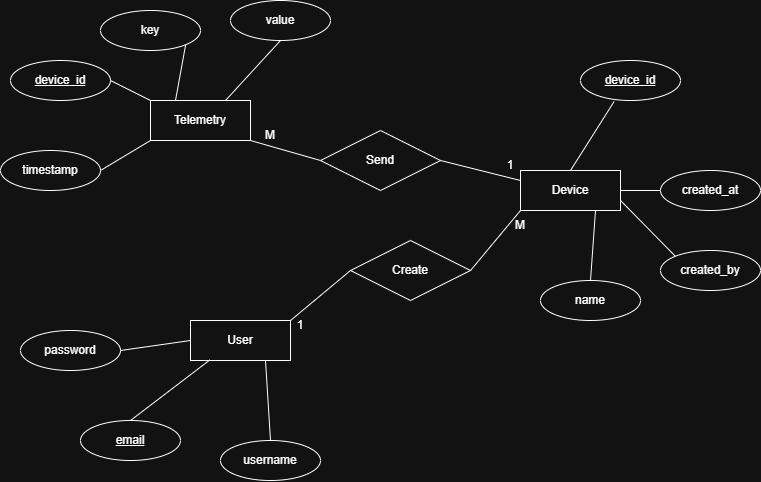

The diagram above was exported from draw.io. Its source (the exported page's mxGraphModel, read from the mxfile embedded in the PNG):
<mxGraphModel dx="925" dy="586" grid="1" gridSize="10" guides="1" tooltips="1" connect="1" arrows="1" fold="1" page="1" pageScale="1" pageWidth="850" pageHeight="1100" math="0" shadow="0">
  <root>
    <mxCell id="0" />
    <mxCell id="1" parent="0" />
    <mxCell id="ShLHwDRU74rEFABbsPjc-1" parent="1" style="whiteSpace=wrap;html=1;align=center;labelBackgroundColor=none;" value="User" vertex="1">
      <mxGeometry height="40" width="100" x="220" y="380" as="geometry" />
    </mxCell>
    <mxCell id="ShLHwDRU74rEFABbsPjc-2" parent="1" style="whiteSpace=wrap;html=1;align=center;labelBackgroundColor=none;" value="Telemetry" vertex="1">
      <mxGeometry height="40" width="100" x="180" y="160" as="geometry" />
    </mxCell>
    <mxCell id="ShLHwDRU74rEFABbsPjc-3" parent="1" style="whiteSpace=wrap;html=1;align=center;labelBackgroundColor=none;" value="Device" vertex="1">
      <mxGeometry height="40" width="100" x="550" y="230" as="geometry" />
    </mxCell>
    <mxCell id="ShLHwDRU74rEFABbsPjc-4" parent="1" style="ellipse;whiteSpace=wrap;html=1;align=center;fontStyle=4;labelBackgroundColor=none;" value="email" vertex="1">
      <mxGeometry height="40" width="100" x="110" y="480" as="geometry" />
    </mxCell>
    <mxCell id="ShLHwDRU74rEFABbsPjc-5" parent="1" style="ellipse;whiteSpace=wrap;html=1;align=center;labelBackgroundColor=none;" value="username" vertex="1">
      <mxGeometry height="40" width="100" x="250" y="500" as="geometry" />
    </mxCell>
    <mxCell id="ShLHwDRU74rEFABbsPjc-6" parent="1" style="ellipse;whiteSpace=wrap;html=1;align=center;labelBackgroundColor=none;" value="password" vertex="1">
      <mxGeometry height="40" width="100" x="50" y="390" as="geometry" />
    </mxCell>
    <mxCell id="ShLHwDRU74rEFABbsPjc-7" parent="1" style="ellipse;whiteSpace=wrap;html=1;align=center;fontStyle=4;labelBackgroundColor=none;" value="device_id" vertex="1">
      <mxGeometry height="40" width="100" x="610" y="120" as="geometry" />
    </mxCell>
    <mxCell id="ShLHwDRU74rEFABbsPjc-8" parent="1" style="ellipse;whiteSpace=wrap;html=1;align=center;labelBackgroundColor=none;" value="name" vertex="1">
      <mxGeometry height="40" width="100" x="570" y="340" as="geometry" />
    </mxCell>
    <mxCell id="ShLHwDRU74rEFABbsPjc-9" parent="1" style="ellipse;whiteSpace=wrap;html=1;align=center;labelBackgroundColor=none;" value="created_by" vertex="1">
      <mxGeometry height="40" width="100" x="690" y="310" as="geometry" />
    </mxCell>
    <mxCell id="ShLHwDRU74rEFABbsPjc-10" parent="1" style="ellipse;whiteSpace=wrap;html=1;align=center;labelBackgroundColor=none;" value="created_at" vertex="1">
      <mxGeometry height="40" width="100" x="690" y="230" as="geometry" />
    </mxCell>
    <mxCell id="ShLHwDRU74rEFABbsPjc-11" parent="1" style="ellipse;whiteSpace=wrap;html=1;align=center;fontStyle=4;labelBackgroundColor=none;" value="device_id" vertex="1">
      <mxGeometry height="40" width="100" x="40" y="120" as="geometry" />
    </mxCell>
    <mxCell id="ShLHwDRU74rEFABbsPjc-13" parent="1" style="ellipse;whiteSpace=wrap;html=1;align=center;labelBackgroundColor=none;" value="value" vertex="1">
      <mxGeometry height="40" width="100" x="260" y="60" as="geometry" />
    </mxCell>
    <mxCell id="ShLHwDRU74rEFABbsPjc-20" edge="1" parent="1" source="ShLHwDRU74rEFABbsPjc-6" style="endArrow=none;html=1;rounded=0;exitX=1;exitY=0.5;exitDx=0;exitDy=0;entryX=0;entryY=0.5;entryDx=0;entryDy=0;labelBackgroundColor=none;fontColor=default;" target="ShLHwDRU74rEFABbsPjc-1" value="">
      <mxGeometry height="50" relative="1" width="50" as="geometry">
        <mxPoint x="170" y="370" as="sourcePoint" />
        <mxPoint x="220" y="320" as="targetPoint" />
      </mxGeometry>
    </mxCell>
    <mxCell id="ShLHwDRU74rEFABbsPjc-21" edge="1" parent="1" source="ShLHwDRU74rEFABbsPjc-4" style="endArrow=none;html=1;rounded=0;entryX=0.193;entryY=0.987;entryDx=0;entryDy=0;entryPerimeter=0;exitX=0.5;exitY=0;exitDx=0;exitDy=0;labelBackgroundColor=none;fontColor=default;" target="ShLHwDRU74rEFABbsPjc-1" value="">
      <mxGeometry height="50" relative="1" width="50" as="geometry">
        <mxPoint x="190" y="480" as="sourcePoint" />
        <mxPoint x="265" y="460" as="targetPoint" />
      </mxGeometry>
    </mxCell>
    <mxCell id="ShLHwDRU74rEFABbsPjc-22" edge="1" parent="1" source="ShLHwDRU74rEFABbsPjc-5" style="endArrow=none;html=1;rounded=0;exitX=0.5;exitY=0;exitDx=0;exitDy=0;entryX=0.75;entryY=1;entryDx=0;entryDy=0;labelBackgroundColor=none;fontColor=default;" target="ShLHwDRU74rEFABbsPjc-1" value="">
      <mxGeometry height="50" relative="1" width="50" as="geometry">
        <mxPoint x="285" y="480" as="sourcePoint" />
        <mxPoint x="335" y="430" as="targetPoint" />
      </mxGeometry>
    </mxCell>
    <mxCell id="ShLHwDRU74rEFABbsPjc-23" edge="1" parent="1" source="ShLHwDRU74rEFABbsPjc-2" style="endArrow=none;html=1;rounded=0;exitX=0.75;exitY=0;exitDx=0;exitDy=0;entryX=0.5;entryY=1;entryDx=0;entryDy=0;labelBackgroundColor=none;fontColor=default;" target="ShLHwDRU74rEFABbsPjc-13" value="">
      <mxGeometry height="50" relative="1" width="50" as="geometry">
        <mxPoint x="160" y="420" as="sourcePoint" />
        <mxPoint x="230" y="410" as="targetPoint" />
      </mxGeometry>
    </mxCell>
    <mxCell id="ShLHwDRU74rEFABbsPjc-24" parent="1" style="ellipse;whiteSpace=wrap;html=1;align=center;labelBackgroundColor=none;" value="key" vertex="1">
      <mxGeometry height="40" width="100" x="130" y="70" as="geometry" />
    </mxCell>
    <mxCell id="ShLHwDRU74rEFABbsPjc-25" parent="1" style="ellipse;whiteSpace=wrap;html=1;align=center;labelBackgroundColor=none;" value="timestamp" vertex="1">
      <mxGeometry height="40" width="100" x="30" y="210" as="geometry" />
    </mxCell>
    <mxCell id="ShLHwDRU74rEFABbsPjc-26" edge="1" parent="1" source="ShLHwDRU74rEFABbsPjc-2" style="endArrow=none;html=1;rounded=0;exitX=0.25;exitY=0;exitDx=0;exitDy=0;entryX=1;entryY=1;entryDx=0;entryDy=0;labelBackgroundColor=none;fontColor=default;" target="ShLHwDRU74rEFABbsPjc-24" value="">
      <mxGeometry height="50" relative="1" width="50" as="geometry">
        <mxPoint x="265" y="170" as="sourcePoint" />
        <mxPoint x="320" y="110" as="targetPoint" />
      </mxGeometry>
    </mxCell>
    <mxCell id="ShLHwDRU74rEFABbsPjc-27" edge="1" parent="1" source="ShLHwDRU74rEFABbsPjc-2" style="endArrow=none;html=1;rounded=0;exitX=0;exitY=0;exitDx=0;exitDy=0;entryX=1;entryY=0.5;entryDx=0;entryDy=0;labelBackgroundColor=none;fontColor=default;" target="ShLHwDRU74rEFABbsPjc-11" value="">
      <mxGeometry height="50" relative="1" width="50" as="geometry">
        <mxPoint x="215" y="170" as="sourcePoint" />
        <mxPoint x="225" y="114" as="targetPoint" />
      </mxGeometry>
    </mxCell>
    <mxCell id="ShLHwDRU74rEFABbsPjc-28" edge="1" parent="1" source="ShLHwDRU74rEFABbsPjc-2" style="endArrow=none;html=1;rounded=0;exitX=0;exitY=1;exitDx=0;exitDy=0;entryX=1;entryY=0.5;entryDx=0;entryDy=0;labelBackgroundColor=none;fontColor=default;" target="ShLHwDRU74rEFABbsPjc-25" value="">
      <mxGeometry height="50" relative="1" width="50" as="geometry">
        <mxPoint x="190" y="170" as="sourcePoint" />
        <mxPoint x="150" y="150" as="targetPoint" />
      </mxGeometry>
    </mxCell>
    <mxCell id="ShLHwDRU74rEFABbsPjc-29" edge="1" parent="1" source="ShLHwDRU74rEFABbsPjc-3" style="endArrow=none;html=1;rounded=0;exitX=0.5;exitY=0;exitDx=0;exitDy=0;entryX=0.336;entryY=1.026;entryDx=0;entryDy=0;entryPerimeter=0;labelBackgroundColor=none;fontColor=default;" target="ShLHwDRU74rEFABbsPjc-7" value="">
      <mxGeometry height="50" relative="1" width="50" as="geometry">
        <mxPoint x="420" y="270" as="sourcePoint" />
        <mxPoint x="475" y="210" as="targetPoint" />
      </mxGeometry>
    </mxCell>
    <mxCell id="ShLHwDRU74rEFABbsPjc-30" edge="1" parent="1" source="ShLHwDRU74rEFABbsPjc-3" style="endArrow=none;html=1;rounded=0;exitX=1;exitY=0.5;exitDx=0;exitDy=0;entryX=0;entryY=0.5;entryDx=0;entryDy=0;labelBackgroundColor=none;fontColor=default;" target="ShLHwDRU74rEFABbsPjc-10" value="">
      <mxGeometry height="50" relative="1" width="50" as="geometry">
        <mxPoint x="610" y="240" as="sourcePoint" />
        <mxPoint x="654" y="171" as="targetPoint" />
      </mxGeometry>
    </mxCell>
    <mxCell id="ShLHwDRU74rEFABbsPjc-31" edge="1" parent="1" source="ShLHwDRU74rEFABbsPjc-3" style="endArrow=none;html=1;rounded=0;exitX=1;exitY=0.75;exitDx=0;exitDy=0;entryX=0;entryY=0;entryDx=0;entryDy=0;labelBackgroundColor=none;fontColor=default;" target="ShLHwDRU74rEFABbsPjc-9" value="">
      <mxGeometry height="50" relative="1" width="50" as="geometry">
        <mxPoint x="660" y="260" as="sourcePoint" />
        <mxPoint x="700" y="260" as="targetPoint" />
      </mxGeometry>
    </mxCell>
    <mxCell id="ShLHwDRU74rEFABbsPjc-32" edge="1" parent="1" source="ShLHwDRU74rEFABbsPjc-3" style="endArrow=none;html=1;rounded=0;exitX=0.75;exitY=1;exitDx=0;exitDy=0;entryX=0.5;entryY=0;entryDx=0;entryDy=0;labelBackgroundColor=none;fontColor=default;" target="ShLHwDRU74rEFABbsPjc-8" value="">
      <mxGeometry height="50" relative="1" width="50" as="geometry">
        <mxPoint x="660" y="270" as="sourcePoint" />
        <mxPoint x="715" y="326" as="targetPoint" />
      </mxGeometry>
    </mxCell>
    <mxCell id="ShLHwDRU74rEFABbsPjc-33" parent="1" style="shape=rhombus;perimeter=rhombusPerimeter;whiteSpace=wrap;html=1;align=center;labelBackgroundColor=none;" value="Create" vertex="1">
      <mxGeometry height="60" width="120" x="380" y="300" as="geometry" />
    </mxCell>
    <mxCell id="ShLHwDRU74rEFABbsPjc-34" edge="1" parent="1" source="ShLHwDRU74rEFABbsPjc-33" style="endArrow=none;html=1;rounded=0;exitX=0;exitY=0.5;exitDx=0;exitDy=0;entryX=1;entryY=0;entryDx=0;entryDy=0;labelBackgroundColor=none;fontColor=default;" target="ShLHwDRU74rEFABbsPjc-1" value="">
      <mxGeometry height="50" relative="1" width="50" as="geometry">
        <mxPoint x="635" y="280" as="sourcePoint" />
        <mxPoint x="630" y="350" as="targetPoint" />
      </mxGeometry>
    </mxCell>
    <mxCell id="ShLHwDRU74rEFABbsPjc-35" edge="1" parent="1" source="ShLHwDRU74rEFABbsPjc-33" style="endArrow=none;html=1;rounded=0;exitX=1;exitY=0.5;exitDx=0;exitDy=0;entryX=0;entryY=1;entryDx=0;entryDy=0;labelBackgroundColor=none;fontColor=default;" target="ShLHwDRU74rEFABbsPjc-3" value="">
      <mxGeometry height="50" relative="1" width="50" as="geometry">
        <mxPoint x="390" y="340" as="sourcePoint" />
        <mxPoint x="330" y="390" as="targetPoint" />
      </mxGeometry>
    </mxCell>
    <mxCell id="ShLHwDRU74rEFABbsPjc-36" parent="1" style="text;html=1;whiteSpace=wrap;strokeColor=none;fillColor=none;align=center;verticalAlign=middle;rounded=0;labelBackgroundColor=none;" value="1" vertex="1">
      <mxGeometry height="30" width="60" x="300" y="370" as="geometry" />
    </mxCell>
    <mxCell id="ShLHwDRU74rEFABbsPjc-37" parent="1" style="text;html=1;whiteSpace=wrap;strokeColor=none;fillColor=none;align=center;verticalAlign=middle;rounded=0;labelBackgroundColor=none;" value="M" vertex="1">
      <mxGeometry height="30" width="60" x="520" y="270" as="geometry" />
    </mxCell>
    <mxCell id="ShLHwDRU74rEFABbsPjc-38" parent="1" style="shape=rhombus;perimeter=rhombusPerimeter;whiteSpace=wrap;html=1;align=center;labelBackgroundColor=none;" value="Send" vertex="1">
      <mxGeometry height="60" width="120" x="350" y="190" as="geometry" />
    </mxCell>
    <mxCell id="ShLHwDRU74rEFABbsPjc-39" edge="1" parent="1" source="ShLHwDRU74rEFABbsPjc-3" style="endArrow=none;html=1;rounded=0;exitX=0;exitY=0.25;exitDx=0;exitDy=0;entryX=1;entryY=0.5;entryDx=0;entryDy=0;labelBackgroundColor=none;fontColor=default;" target="ShLHwDRU74rEFABbsPjc-38" value="">
      <mxGeometry height="50" relative="1" width="50" as="geometry">
        <mxPoint x="610" y="240" as="sourcePoint" />
        <mxPoint x="654" y="171" as="targetPoint" />
      </mxGeometry>
    </mxCell>
    <mxCell id="ShLHwDRU74rEFABbsPjc-40" edge="1" parent="1" source="ShLHwDRU74rEFABbsPjc-38" style="endArrow=none;html=1;rounded=0;exitX=0;exitY=0.5;exitDx=0;exitDy=0;entryX=1;entryY=1;entryDx=0;entryDy=0;labelBackgroundColor=none;fontColor=default;" target="ShLHwDRU74rEFABbsPjc-2" value="">
      <mxGeometry height="50" relative="1" width="50" as="geometry">
        <mxPoint x="560" y="250" as="sourcePoint" />
        <mxPoint x="480" y="230" as="targetPoint" />
      </mxGeometry>
    </mxCell>
    <mxCell id="ShLHwDRU74rEFABbsPjc-41" parent="1" style="text;html=1;whiteSpace=wrap;strokeColor=none;fillColor=none;align=center;verticalAlign=middle;rounded=0;labelBackgroundColor=none;" value="1" vertex="1">
      <mxGeometry height="30" width="60" x="510" y="210" as="geometry" />
    </mxCell>
    <mxCell id="ShLHwDRU74rEFABbsPjc-42" parent="1" style="text;html=1;whiteSpace=wrap;strokeColor=none;fillColor=none;align=center;verticalAlign=middle;rounded=0;labelBackgroundColor=none;" value="M" vertex="1">
      <mxGeometry height="30" width="60" x="270" y="180" as="geometry" />
    </mxCell>
  </root>
</mxGraphModel>